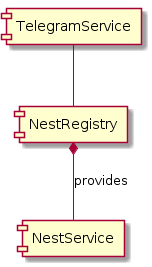

The diagram above was rendered by PlantUML. Its source (embedded in the PNG):
@startuml
[NestRegistry] as nest
[TelegramService] -- nest
nest *-- [NestService] : provides
@enduml